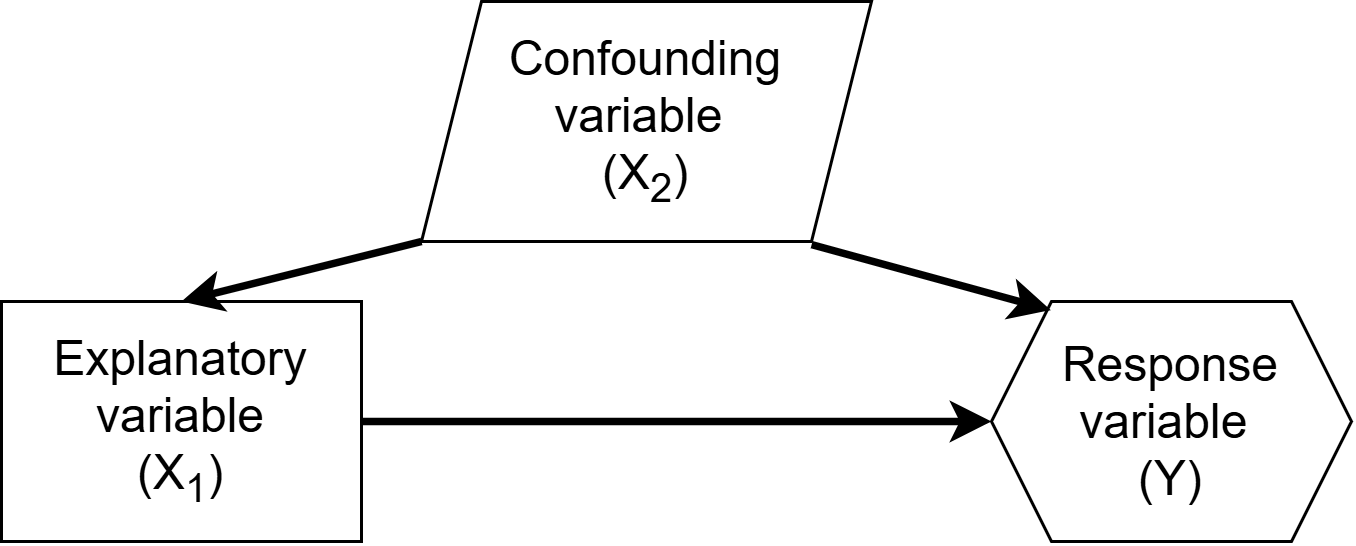

The diagram above was exported from draw.io. Its source (the exported page's mxGraphModel, read from the mxfile embedded in the PNG):
<mxGraphModel dx="1414" dy="777" grid="1" gridSize="10" guides="1" tooltips="1" connect="1" arrows="1" fold="1" page="1" pageScale="1" pageWidth="1100" pageHeight="850" math="0" shadow="0">
  <root>
    <mxCell id="0" />
    <mxCell id="1" parent="0" />
    <mxCell id="0pde5ytI2A29j6el_OP9-1" parent="1" style="shape=hexagon;perimeter=hexagonPerimeter2;whiteSpace=wrap;html=1;fixedSize=1;" value="&lt;font style=&quot;font-size: 16px;&quot;&gt;Response variable&amp;nbsp;&lt;/font&gt;&lt;div&gt;&lt;font style=&quot;font-size: 16px;&quot;&gt;(Y)&lt;/font&gt;&lt;/div&gt;" vertex="1">
      <mxGeometry height="80" width="120" x="680" y="320" as="geometry" />
    </mxCell>
    <mxCell id="0pde5ytI2A29j6el_OP9-2" parent="1" style="rounded=0;whiteSpace=wrap;html=1;" value="&lt;font style=&quot;font-size: 16px;&quot;&gt;Explanatory variable&lt;/font&gt;&lt;div&gt;&lt;font style=&quot;font-size: 16px;&quot;&gt;(X&lt;sub style=&quot;&quot;&gt;1&lt;/sub&gt;)&lt;/font&gt;&lt;/div&gt;" vertex="1">
      <mxGeometry height="80" width="120" x="350" y="320" as="geometry" />
    </mxCell>
    <mxCell id="0pde5ytI2A29j6el_OP9-3" edge="1" parent="1" source="0pde5ytI2A29j6el_OP9-2" style="endArrow=classic;html=1;rounded=0;exitX=1;exitY=0.5;exitDx=0;exitDy=0;entryX=0;entryY=0.5;entryDx=0;entryDy=0;strokeWidth=2.5;" target="0pde5ytI2A29j6el_OP9-1" value="">
      <mxGeometry height="50" relative="1" width="50" as="geometry">
        <mxPoint x="530" y="430" as="sourcePoint" />
        <mxPoint x="580" y="380" as="targetPoint" />
      </mxGeometry>
    </mxCell>
    <mxCell id="5bmK4J87k16Eqv_Lc7w_-2" edge="1" parent="1" source="5bmK4J87k16Eqv_Lc7w_-1" style="rounded=0;orthogonalLoop=1;jettySize=auto;html=1;exitX=0;exitY=1;exitDx=0;exitDy=0;entryX=0.5;entryY=0;entryDx=0;entryDy=0;strokeWidth=2.5;" target="0pde5ytI2A29j6el_OP9-2">
      <mxGeometry relative="1" as="geometry" />
    </mxCell>
    <mxCell id="5bmK4J87k16Eqv_Lc7w_-1" parent="1" style="shape=parallelogram;perimeter=parallelogramPerimeter;whiteSpace=wrap;html=1;fixedSize=1;" value="&lt;font style=&quot;font-size: 16px;&quot;&gt;Confounding variable&amp;nbsp;&lt;/font&gt;&lt;div&gt;&lt;font style=&quot;font-size: 16px;&quot;&gt;(X&lt;sub style=&quot;&quot;&gt;2&lt;/sub&gt;)&lt;/font&gt;&lt;/div&gt;" vertex="1">
      <mxGeometry height="80" width="150" x="490" y="220" as="geometry" />
    </mxCell>
    <mxCell id="5bmK4J87k16Eqv_Lc7w_-3" edge="1" parent="1" source="5bmK4J87k16Eqv_Lc7w_-1" style="endArrow=classic;html=1;rounded=0;exitX=0.867;exitY=1.013;exitDx=0;exitDy=0;exitPerimeter=0;entryX=0.165;entryY=0.036;entryDx=0;entryDy=0;entryPerimeter=0;strokeWidth=2.5;" target="0pde5ytI2A29j6el_OP9-1" value="">
      <mxGeometry height="50" relative="1" width="50" as="geometry">
        <mxPoint x="530" y="410" as="sourcePoint" />
        <mxPoint x="580" y="360" as="targetPoint" />
      </mxGeometry>
    </mxCell>
  </root>
</mxGraphModel>